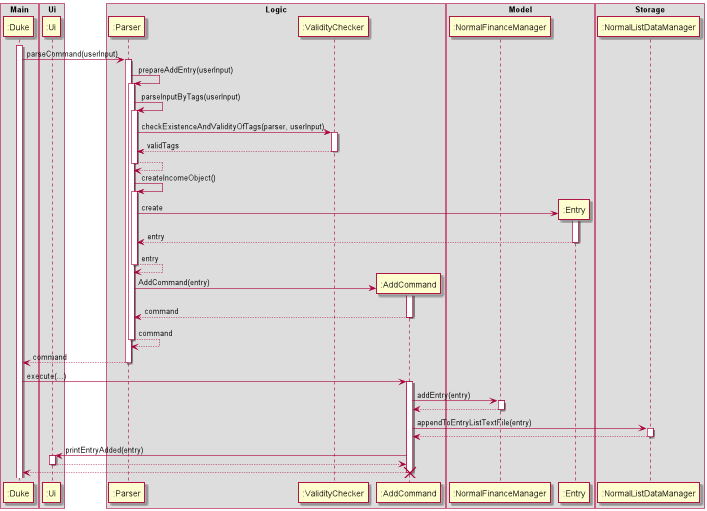

The diagram above was rendered by PlantUML. Its source (embedded in the PNG):
@startuml
box Main
Participant ":Duke" as Duke
end box
box Ui
Participant ":Ui" as Ui
end box
box Logic
Participant ":Parser" as Parser
Participant ":ValidityChecker" as Valid
Participant ":AddCommand" as DeleteCommand
end box



box Model
Participant ":NormalFinanceManager" as NormalFinanceManager
Participant ":Entry" as Entry
end box

box Storage
Participant ":NormalListDataManager" as NormalListDataManager
end box

activate Duke
Duke -> Parser : parseCommand(userInput)
activate Parser

Parser -> Parser : prepareAddEntry(userInput)
activate Parser
Parser -> Parser : parseInputByTags(userInput)
activate Parser
Parser -> Valid : checkExistenceAndValidityOfTags(parser, userInput)
activate Valid
Valid --> Parser : validTags
deactivate Valid


Parser --> Parser
deactivate Parser
Parser -> Parser : createIncomeObject()

activate Parser
create Entry

Parser -> Entry : create
activate Entry
Entry --> Parser : entry
deactivate Entry
Parser --> Parser : entry
deactivate Parser

create DeleteCommand
Parser -> DeleteCommand : AddCommand(entry)
activate DeleteCommand
DeleteCommand --> Parser : command
deactivate DeleteCommand
Parser --> Parser : command
deactivate Parser
Parser --> Duke : command

deactivate Parser

Duke -> DeleteCommand : execute(...)

activate DeleteCommand
DeleteCommand -> NormalFinanceManager : addEntry(entry)
activate NormalFinanceManager
NormalFinanceManager --> DeleteCommand
deactivate NormalFinanceManager

DeleteCommand -> NormalListDataManager : appendToEntryListTextFile(entry)
activate NormalListDataManager
NormalListDataManager --> DeleteCommand
deactivate NormalListDataManager


DeleteCommand -> Ui : printEntryAdded(entry)
activate Ui
Ui --> DeleteCommand
deactivate Ui
DeleteCommand --> Duke
deactivate DeleteCommand
destroy DeleteCommand
@enduml